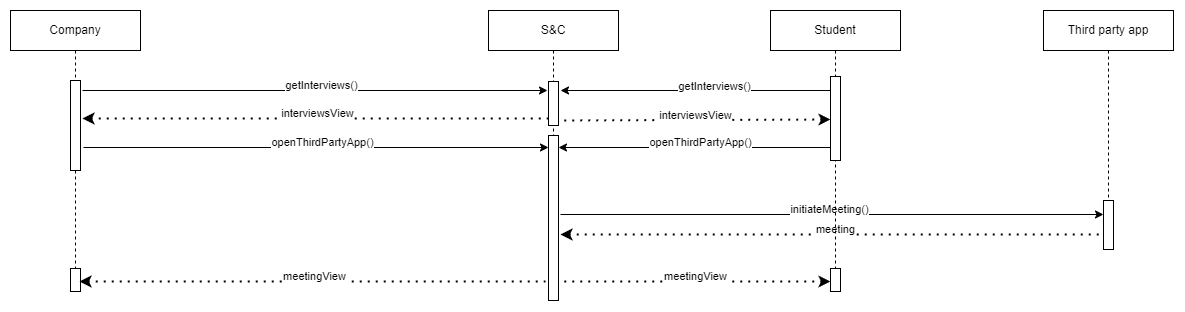

The diagram above was exported from draw.io. Its source (the exported page's mxGraphModel, read from the mxfile embedded in the PNG):
<mxGraphModel dx="2729" dy="4961" grid="1" gridSize="10" guides="1" tooltips="1" connect="1" arrows="1" fold="1" page="1" pageScale="1" pageWidth="827" pageHeight="1169" math="0" shadow="0">
  <root>
    <mxCell id="0" />
    <mxCell id="1" parent="0" />
    <mxCell id="wDvrYtbfAWNGjff_piZl-307" value="" style="endArrow=classic;html=1;rounded=0;" edge="1" parent="1">
      <mxGeometry width="50" height="50" relative="1" as="geometry">
        <mxPoint x="3302" y="1692" as="sourcePoint" />
        <mxPoint x="3767" y="1692" as="targetPoint" />
      </mxGeometry>
    </mxCell>
    <mxCell id="wDvrYtbfAWNGjff_piZl-308" value="getInterviews()" style="edgeLabel;html=1;align=center;verticalAlign=middle;resizable=0;points=[];" connectable="0" vertex="1" parent="wDvrYtbfAWNGjff_piZl-307">
      <mxGeometry x="-0.1355" y="2" relative="1" as="geometry">
        <mxPoint x="34" y="-8" as="offset" />
      </mxGeometry>
    </mxCell>
    <mxCell id="wDvrYtbfAWNGjff_piZl-309" value="" style="endArrow=none;dashed=1;html=1;dashPattern=1 3;strokeWidth=2;rounded=0;endFill=0;startArrow=classic;startFill=1;" edge="1" parent="1">
      <mxGeometry width="50" height="50" relative="1" as="geometry">
        <mxPoint x="3302" y="1720" as="sourcePoint" />
        <mxPoint x="3768" y="1720" as="targetPoint" />
      </mxGeometry>
    </mxCell>
    <mxCell id="wDvrYtbfAWNGjff_piZl-310" value="interviewsView" style="edgeLabel;html=1;align=center;verticalAlign=middle;resizable=0;points=[];" connectable="0" vertex="1" parent="wDvrYtbfAWNGjff_piZl-309">
      <mxGeometry x="0.0043" relative="1" as="geometry">
        <mxPoint y="-10" as="offset" />
      </mxGeometry>
    </mxCell>
    <mxCell id="wDvrYtbfAWNGjff_piZl-311" value="" style="endArrow=classic;html=1;rounded=0;" edge="1" parent="1">
      <mxGeometry width="50" height="50" relative="1" as="geometry">
        <mxPoint x="3303" y="1749" as="sourcePoint" />
        <mxPoint x="3768" y="1749" as="targetPoint" />
      </mxGeometry>
    </mxCell>
    <mxCell id="wDvrYtbfAWNGjff_piZl-312" value="openThirdPartyApp()" style="edgeLabel;html=1;align=center;verticalAlign=middle;resizable=0;points=[];" connectable="0" vertex="1" parent="wDvrYtbfAWNGjff_piZl-311">
      <mxGeometry x="-0.1355" y="2" relative="1" as="geometry">
        <mxPoint x="34" y="-8" as="offset" />
      </mxGeometry>
    </mxCell>
    <mxCell id="wDvrYtbfAWNGjff_piZl-313" value="&lt;div&gt;S&amp;amp;C&lt;/div&gt;" style="shape=umlLifeline;perimeter=lifelinePerimeter;whiteSpace=wrap;html=1;container=1;dropTarget=0;collapsible=0;recursiveResize=0;outlineConnect=0;portConstraint=eastwest;newEdgeStyle={&quot;curved&quot;:0,&quot;rounded&quot;:0};" vertex="1" parent="1">
      <mxGeometry x="3708" y="1612" width="130" height="278" as="geometry" />
    </mxCell>
    <mxCell id="wDvrYtbfAWNGjff_piZl-314" value="" style="html=1;points=[[0,0,0,0,5],[0,1,0,0,-5],[1,0,0,0,5],[1,1,0,0,-5]];perimeter=orthogonalPerimeter;outlineConnect=0;targetShapes=umlLifeline;portConstraint=eastwest;newEdgeStyle={&quot;curved&quot;:0,&quot;rounded&quot;:0};" vertex="1" parent="wDvrYtbfAWNGjff_piZl-313">
      <mxGeometry x="60" y="71" width="10" height="44" as="geometry" />
    </mxCell>
    <mxCell id="wDvrYtbfAWNGjff_piZl-315" value="" style="html=1;points=[[0,0,0,0,5],[0,1,0,0,-5],[1,0,0,0,5],[1,1,0,0,-5]];perimeter=orthogonalPerimeter;outlineConnect=0;targetShapes=umlLifeline;portConstraint=eastwest;newEdgeStyle={&quot;curved&quot;:0,&quot;rounded&quot;:0};" vertex="1" parent="wDvrYtbfAWNGjff_piZl-313">
      <mxGeometry x="60" y="125" width="10" height="165" as="geometry" />
    </mxCell>
    <mxCell id="wDvrYtbfAWNGjff_piZl-316" value="&lt;div&gt;Company&lt;/div&gt;" style="shape=umlLifeline;perimeter=lifelinePerimeter;whiteSpace=wrap;html=1;container=1;dropTarget=0;collapsible=0;recursiveResize=0;outlineConnect=0;portConstraint=eastwest;newEdgeStyle={&quot;curved&quot;:0,&quot;rounded&quot;:0};" vertex="1" parent="1">
      <mxGeometry x="3230" y="1612" width="130" height="278" as="geometry" />
    </mxCell>
    <mxCell id="wDvrYtbfAWNGjff_piZl-317" value="" style="html=1;points=[[0,0,0,0,5],[0,1,0,0,-5],[1,0,0,0,5],[1,1,0,0,-5]];perimeter=orthogonalPerimeter;outlineConnect=0;targetShapes=umlLifeline;portConstraint=eastwest;newEdgeStyle={&quot;curved&quot;:0,&quot;rounded&quot;:0};" vertex="1" parent="wDvrYtbfAWNGjff_piZl-316">
      <mxGeometry x="60" y="70" width="10" height="90" as="geometry" />
    </mxCell>
    <mxCell id="wDvrYtbfAWNGjff_piZl-318" value="" style="html=1;points=[[0,0,0,0,5],[0,1,0,0,-5],[1,0,0,0,5],[1,1,0,0,-5]];perimeter=orthogonalPerimeter;outlineConnect=0;targetShapes=umlLifeline;portConstraint=eastwest;newEdgeStyle={&quot;curved&quot;:0,&quot;rounded&quot;:0};" vertex="1" parent="wDvrYtbfAWNGjff_piZl-316">
      <mxGeometry x="60" y="258" width="10" height="23" as="geometry" />
    </mxCell>
    <mxCell id="wDvrYtbfAWNGjff_piZl-319" value="&lt;div&gt;Third party app&lt;/div&gt;" style="shape=umlLifeline;perimeter=lifelinePerimeter;whiteSpace=wrap;html=1;container=1;dropTarget=0;collapsible=0;recursiveResize=0;outlineConnect=0;portConstraint=eastwest;newEdgeStyle={&quot;curved&quot;:0,&quot;rounded&quot;:0};" vertex="1" parent="1">
      <mxGeometry x="4263" y="1612" width="130" height="218" as="geometry" />
    </mxCell>
    <mxCell id="wDvrYtbfAWNGjff_piZl-320" value="" style="html=1;points=[[0,0,0,0,5],[0,1,0,0,-5],[1,0,0,0,5],[1,1,0,0,-5]];perimeter=orthogonalPerimeter;outlineConnect=0;targetShapes=umlLifeline;portConstraint=eastwest;newEdgeStyle={&quot;curved&quot;:0,&quot;rounded&quot;:0};" vertex="1" parent="wDvrYtbfAWNGjff_piZl-319">
      <mxGeometry x="60" y="190" width="10" height="49" as="geometry" />
    </mxCell>
    <mxCell id="wDvrYtbfAWNGjff_piZl-321" value="" style="endArrow=classic;html=1;rounded=0;" edge="1" parent="1">
      <mxGeometry width="50" height="50" relative="1" as="geometry">
        <mxPoint x="3780" y="1816" as="sourcePoint" />
        <mxPoint x="4323" y="1816" as="targetPoint" />
      </mxGeometry>
    </mxCell>
    <mxCell id="wDvrYtbfAWNGjff_piZl-322" value="initiateMeeting()" style="edgeLabel;html=1;align=center;verticalAlign=middle;resizable=0;points=[];" connectable="0" vertex="1" parent="wDvrYtbfAWNGjff_piZl-321">
      <mxGeometry x="-0.1355" y="2" relative="1" as="geometry">
        <mxPoint x="34" y="-8" as="offset" />
      </mxGeometry>
    </mxCell>
    <mxCell id="wDvrYtbfAWNGjff_piZl-323" value="" style="endArrow=none;dashed=1;html=1;dashPattern=1 3;strokeWidth=2;rounded=0;endFill=0;startArrow=classic;startFill=1;" edge="1" parent="1">
      <mxGeometry width="50" height="50" relative="1" as="geometry">
        <mxPoint x="3780" y="1836" as="sourcePoint" />
        <mxPoint x="4323" y="1836" as="targetPoint" />
      </mxGeometry>
    </mxCell>
    <mxCell id="wDvrYtbfAWNGjff_piZl-324" value="meeting" style="edgeLabel;html=1;align=center;verticalAlign=middle;resizable=0;points=[];" connectable="0" vertex="1" parent="wDvrYtbfAWNGjff_piZl-323">
      <mxGeometry x="0.0043" relative="1" as="geometry">
        <mxPoint y="-10" as="offset" />
      </mxGeometry>
    </mxCell>
    <mxCell id="wDvrYtbfAWNGjff_piZl-325" value="" style="endArrow=none;dashed=1;html=1;dashPattern=1 3;strokeWidth=2;rounded=0;endFill=0;startArrow=classic;startFill=1;" edge="1" parent="1">
      <mxGeometry width="50" height="50" relative="1" as="geometry">
        <mxPoint x="3299" y="1883" as="sourcePoint" />
        <mxPoint x="3765" y="1883" as="targetPoint" />
      </mxGeometry>
    </mxCell>
    <mxCell id="wDvrYtbfAWNGjff_piZl-326" value="meetingView" style="edgeLabel;html=1;align=center;verticalAlign=middle;resizable=0;points=[];" connectable="0" vertex="1" parent="wDvrYtbfAWNGjff_piZl-325">
      <mxGeometry x="0.0043" relative="1" as="geometry">
        <mxPoint y="-10" as="offset" />
      </mxGeometry>
    </mxCell>
    <mxCell id="wDvrYtbfAWNGjff_piZl-327" value="" style="endArrow=classic;html=1;rounded=0;" edge="1" parent="1" source="wDvrYtbfAWNGjff_piZl-335">
      <mxGeometry width="50" height="50" relative="1" as="geometry">
        <mxPoint x="3954.499999999999" y="1692" as="sourcePoint" />
        <mxPoint x="3780" y="1692" as="targetPoint" />
      </mxGeometry>
    </mxCell>
    <mxCell id="wDvrYtbfAWNGjff_piZl-328" value="getInterviews()" style="edgeLabel;html=1;align=center;verticalAlign=middle;resizable=0;points=[];" connectable="0" vertex="1" parent="wDvrYtbfAWNGjff_piZl-327">
      <mxGeometry x="-0.1355" y="2" relative="1" as="geometry">
        <mxPoint x="-6" y="-11" as="offset" />
      </mxGeometry>
    </mxCell>
    <mxCell id="wDvrYtbfAWNGjff_piZl-329" value="" style="endArrow=none;dashed=1;html=1;dashPattern=1 3;strokeWidth=2;rounded=0;endFill=0;startArrow=classic;startFill=1;entryX=1;entryY=1;entryDx=0;entryDy=-5;entryPerimeter=0;" edge="1" parent="1" target="wDvrYtbfAWNGjff_piZl-314">
      <mxGeometry width="50" height="50" relative="1" as="geometry">
        <mxPoint x="4050" y="1721" as="sourcePoint" />
        <mxPoint x="3790" y="1721" as="targetPoint" />
      </mxGeometry>
    </mxCell>
    <mxCell id="wDvrYtbfAWNGjff_piZl-330" value="interviewsView" style="edgeLabel;html=1;align=center;verticalAlign=middle;resizable=0;points=[];" connectable="0" vertex="1" parent="wDvrYtbfAWNGjff_piZl-329">
      <mxGeometry x="0.0043" relative="1" as="geometry">
        <mxPoint y="-10" as="offset" />
      </mxGeometry>
    </mxCell>
    <mxCell id="wDvrYtbfAWNGjff_piZl-331" value="" style="endArrow=classic;html=1;rounded=0;" edge="1" parent="1">
      <mxGeometry width="50" height="50" relative="1" as="geometry">
        <mxPoint x="4050" y="1749" as="sourcePoint" />
        <mxPoint x="3778" y="1749" as="targetPoint" />
      </mxGeometry>
    </mxCell>
    <mxCell id="wDvrYtbfAWNGjff_piZl-332" value="openThirdPartyApp()" style="edgeLabel;html=1;align=center;verticalAlign=middle;resizable=0;points=[];" connectable="0" vertex="1" parent="wDvrYtbfAWNGjff_piZl-331">
      <mxGeometry x="-0.1355" y="2" relative="1" as="geometry">
        <mxPoint x="-15" y="-12" as="offset" />
      </mxGeometry>
    </mxCell>
    <mxCell id="wDvrYtbfAWNGjff_piZl-333" value="" style="endArrow=none;dashed=1;html=1;dashPattern=1 3;strokeWidth=2;rounded=0;endFill=0;startArrow=classic;startFill=1;entryX=1;entryY=1;entryDx=0;entryDy=-5;entryPerimeter=0;" edge="1" parent="1">
      <mxGeometry width="50" height="50" relative="1" as="geometry">
        <mxPoint x="4050" y="1883" as="sourcePoint" />
        <mxPoint x="3778" y="1883" as="targetPoint" />
      </mxGeometry>
    </mxCell>
    <mxCell id="wDvrYtbfAWNGjff_piZl-334" value="meetingView" style="edgeLabel;html=1;align=center;verticalAlign=middle;resizable=0;points=[];" connectable="0" vertex="1" parent="wDvrYtbfAWNGjff_piZl-333">
      <mxGeometry x="0.0043" relative="1" as="geometry">
        <mxPoint y="-10" as="offset" />
      </mxGeometry>
    </mxCell>
    <mxCell id="wDvrYtbfAWNGjff_piZl-335" value="&lt;div&gt;Student&lt;/div&gt;" style="shape=umlLifeline;perimeter=lifelinePerimeter;whiteSpace=wrap;html=1;container=1;dropTarget=0;collapsible=0;recursiveResize=0;outlineConnect=0;portConstraint=eastwest;newEdgeStyle={&quot;curved&quot;:0,&quot;rounded&quot;:0};" vertex="1" parent="1">
      <mxGeometry x="3990" y="1612" width="130" height="278" as="geometry" />
    </mxCell>
    <mxCell id="wDvrYtbfAWNGjff_piZl-336" value="" style="html=1;points=[[0,0,0,0,5],[0,1,0,0,-5],[1,0,0,0,5],[1,1,0,0,-5]];perimeter=orthogonalPerimeter;outlineConnect=0;targetShapes=umlLifeline;portConstraint=eastwest;newEdgeStyle={&quot;curved&quot;:0,&quot;rounded&quot;:0};" vertex="1" parent="wDvrYtbfAWNGjff_piZl-335">
      <mxGeometry x="60" y="66" width="10" height="84" as="geometry" />
    </mxCell>
    <mxCell id="wDvrYtbfAWNGjff_piZl-337" value="" style="html=1;points=[[0,0,0,0,5],[0,1,0,0,-5],[1,0,0,0,5],[1,1,0,0,-5]];perimeter=orthogonalPerimeter;outlineConnect=0;targetShapes=umlLifeline;portConstraint=eastwest;newEdgeStyle={&quot;curved&quot;:0,&quot;rounded&quot;:0};" vertex="1" parent="wDvrYtbfAWNGjff_piZl-335">
      <mxGeometry x="60" y="258" width="10" height="23" as="geometry" />
    </mxCell>
  </root>
</mxGraphModel>